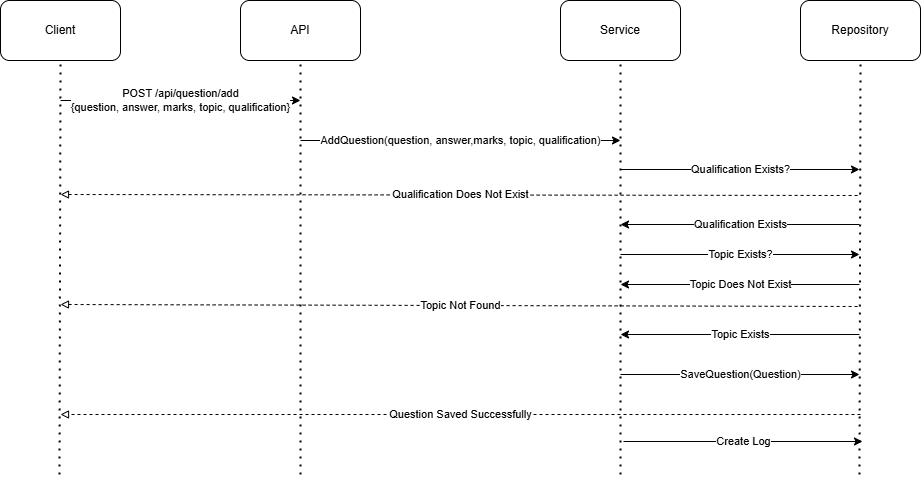

The diagram above was exported from draw.io. Its source (the exported page's mxGraphModel, read from the mxfile embedded in the PNG):
<mxGraphModel dx="705" dy="0" grid="0" gridSize="10" guides="1" tooltips="1" connect="1" arrows="1" fold="1" page="0" pageScale="1" pageWidth="850" pageHeight="1100" math="0" shadow="0">
  <root>
    <mxCell id="0" />
    <mxCell id="1" parent="0" />
    <mxCell id="eA8_Fptdava0nAv6zYMT-1" value="API" style="rounded=1;whiteSpace=wrap;html=1;" parent="1" vertex="1">
      <mxGeometry x="550" y="1136" width="120" height="60" as="geometry" />
    </mxCell>
    <mxCell id="eA8_Fptdava0nAv6zYMT-2" value="" style="endArrow=none;dashed=1;html=1;dashPattern=1 3;strokeWidth=2;rounded=0;entryX=0.5;entryY=1;entryDx=0;entryDy=0;" parent="1" target="eA8_Fptdava0nAv6zYMT-1" edge="1">
      <mxGeometry width="50" height="50" relative="1" as="geometry">
        <mxPoint x="610" y="1610" as="sourcePoint" />
        <mxPoint x="610.0000000000005" y="1286" as="targetPoint" />
      </mxGeometry>
    </mxCell>
    <mxCell id="eA8_Fptdava0nAv6zYMT-3" value="Service" style="rounded=1;whiteSpace=wrap;html=1;" parent="1" vertex="1">
      <mxGeometry x="870" y="1136" width="120" height="60" as="geometry" />
    </mxCell>
    <mxCell id="eA8_Fptdava0nAv6zYMT-4" value="" style="endArrow=none;dashed=1;html=1;dashPattern=1 3;strokeWidth=2;rounded=0;entryX=0.5;entryY=1;entryDx=0;entryDy=0;" parent="1" target="eA8_Fptdava0nAv6zYMT-3" edge="1">
      <mxGeometry width="50" height="50" relative="1" as="geometry">
        <mxPoint x="930" y="1610" as="sourcePoint" />
        <mxPoint x="930.0000000000005" y="1286" as="targetPoint" />
      </mxGeometry>
    </mxCell>
    <mxCell id="eA8_Fptdava0nAv6zYMT-5" value="Repository" style="rounded=1;whiteSpace=wrap;html=1;" parent="1" vertex="1">
      <mxGeometry x="1110" y="1136" width="120" height="60" as="geometry" />
    </mxCell>
    <mxCell id="eA8_Fptdava0nAv6zYMT-6" value="" style="endArrow=none;dashed=1;html=1;dashPattern=1 3;strokeWidth=2;rounded=0;entryX=0.5;entryY=1;entryDx=0;entryDy=0;" parent="1" target="eA8_Fptdava0nAv6zYMT-5" edge="1">
      <mxGeometry width="50" height="50" relative="1" as="geometry">
        <mxPoint x="1169" y="1610" as="sourcePoint" />
        <mxPoint x="1170.0000000000005" y="1286" as="targetPoint" />
      </mxGeometry>
    </mxCell>
    <mxCell id="eA8_Fptdava0nAv6zYMT-7" value="Client" style="rounded=1;whiteSpace=wrap;html=1;" parent="1" vertex="1">
      <mxGeometry x="310" y="1136" width="120" height="60" as="geometry" />
    </mxCell>
    <mxCell id="eA8_Fptdava0nAv6zYMT-8" value="" style="endArrow=none;dashed=1;html=1;dashPattern=1 3;strokeWidth=2;rounded=0;entryX=0.5;entryY=1;entryDx=0;entryDy=0;" parent="1" target="eA8_Fptdava0nAv6zYMT-7" edge="1">
      <mxGeometry width="50" height="50" relative="1" as="geometry">
        <mxPoint x="369" y="1610" as="sourcePoint" />
        <mxPoint x="370" y="1286" as="targetPoint" />
      </mxGeometry>
    </mxCell>
    <mxCell id="eA8_Fptdava0nAv6zYMT-9" value="POST /api/question/add&lt;br&gt;{question, answer, marks, topic, qualification}" style="endArrow=classic;html=1;rounded=0;" parent="1" edge="1">
      <mxGeometry width="50" height="50" relative="1" as="geometry">
        <mxPoint x="370" y="1236" as="sourcePoint" />
        <mxPoint x="610" y="1236" as="targetPoint" />
        <mxPoint as="offset" />
      </mxGeometry>
    </mxCell>
    <mxCell id="eA8_Fptdava0nAv6zYMT-10" value="AddQuestion(question, answer,marks, topic, qualification)" style="endArrow=classic;html=1;rounded=0;" parent="1" edge="1">
      <mxGeometry width="50" height="50" relative="1" as="geometry">
        <mxPoint x="610" y="1276" as="sourcePoint" />
        <mxPoint x="930" y="1276" as="targetPoint" />
        <mxPoint as="offset" />
      </mxGeometry>
    </mxCell>
    <mxCell id="eA8_Fptdava0nAv6zYMT-11" value="Question Saved Successfully" style="endArrow=block;html=1;rounded=0;endFill=0;dashed=1;" parent="1" edge="1">
      <mxGeometry width="50" height="50" relative="1" as="geometry">
        <mxPoint x="1170" y="1550" as="sourcePoint" />
        <mxPoint x="370" y="1550" as="targetPoint" />
      </mxGeometry>
    </mxCell>
    <mxCell id="eA8_Fptdava0nAv6zYMT-12" value="Qualification Does Not Exist" style="endArrow=none;html=1;rounded=0;startArrow=block;startFill=0;dashed=1;" parent="1" edge="1">
      <mxGeometry width="50" height="50" relative="1" as="geometry">
        <mxPoint x="370" y="1330" as="sourcePoint" />
        <mxPoint x="1170" y="1331" as="targetPoint" />
        <mxPoint as="offset" />
      </mxGeometry>
    </mxCell>
    <mxCell id="eA8_Fptdava0nAv6zYMT-13" value="Qualification Exists?" style="endArrow=classic;html=1;rounded=0;startArrow=none;startFill=0;endFill=1;" parent="1" edge="1">
      <mxGeometry width="50" height="50" relative="1" as="geometry">
        <mxPoint x="930" y="1305" as="sourcePoint" />
        <mxPoint x="1169" y="1305" as="targetPoint" />
        <mxPoint as="offset" />
      </mxGeometry>
    </mxCell>
    <mxCell id="eA8_Fptdava0nAv6zYMT-14" value="Qualification Exists" style="endArrow=none;html=1;rounded=0;startArrow=classic;startFill=1;" parent="1" edge="1">
      <mxGeometry width="50" height="50" relative="1" as="geometry">
        <mxPoint x="930" y="1360" as="sourcePoint" />
        <mxPoint x="1169" y="1360" as="targetPoint" />
        <mxPoint as="offset" />
      </mxGeometry>
    </mxCell>
    <mxCell id="eA8_Fptdava0nAv6zYMT-15" value="Topic Not Found" style="endArrow=none;html=1;rounded=0;startArrow=block;startFill=0;dashed=1;" parent="1" edge="1">
      <mxGeometry width="50" height="50" relative="1" as="geometry">
        <mxPoint x="370" y="1440" as="sourcePoint" />
        <mxPoint x="1170" y="1442" as="targetPoint" />
        <mxPoint as="offset" />
      </mxGeometry>
    </mxCell>
    <mxCell id="eA8_Fptdava0nAv6zYMT-16" value="Topic Exists?" style="endArrow=classic;html=1;rounded=0;startArrow=none;startFill=0;endFill=1;" parent="1" edge="1">
      <mxGeometry width="50" height="50" relative="1" as="geometry">
        <mxPoint x="930" y="1390" as="sourcePoint" />
        <mxPoint x="1169" y="1390" as="targetPoint" />
        <mxPoint as="offset" />
      </mxGeometry>
    </mxCell>
    <mxCell id="eA8_Fptdava0nAv6zYMT-17" value="Topic Exists" style="endArrow=none;html=1;rounded=0;startArrow=classic;startFill=1;" parent="1" edge="1">
      <mxGeometry width="50" height="50" relative="1" as="geometry">
        <mxPoint x="930" y="1470" as="sourcePoint" />
        <mxPoint x="1169" y="1470" as="targetPoint" />
        <mxPoint as="offset" />
      </mxGeometry>
    </mxCell>
    <mxCell id="eA8_Fptdava0nAv6zYMT-18" value="Topic Does Not Exist" style="endArrow=none;html=1;rounded=0;startArrow=classic;startFill=1;" parent="1" edge="1">
      <mxGeometry width="50" height="50" relative="1" as="geometry">
        <mxPoint x="930" y="1420" as="sourcePoint" />
        <mxPoint x="1169" y="1420" as="targetPoint" />
        <mxPoint as="offset" />
      </mxGeometry>
    </mxCell>
    <mxCell id="eA8_Fptdava0nAv6zYMT-19" value="SaveQuestion(Question)" style="endArrow=classic;html=1;rounded=0;startArrow=none;startFill=0;endFill=1;" parent="1" edge="1">
      <mxGeometry width="50" height="50" relative="1" as="geometry">
        <mxPoint x="930" y="1510" as="sourcePoint" />
        <mxPoint x="1169" y="1510" as="targetPoint" />
        <mxPoint as="offset" />
      </mxGeometry>
    </mxCell>
    <mxCell id="dfImho7cqUAeFCbyCVWQ-1" value="Create Log" style="endArrow=classic;html=1;rounded=0;startArrow=none;startFill=0;endFill=1;" edge="1" parent="1">
      <mxGeometry width="50" height="50" relative="1" as="geometry">
        <mxPoint x="933" y="1577" as="sourcePoint" />
        <mxPoint x="1172" y="1577" as="targetPoint" />
        <mxPoint as="offset" />
      </mxGeometry>
    </mxCell>
  </root>
</mxGraphModel>